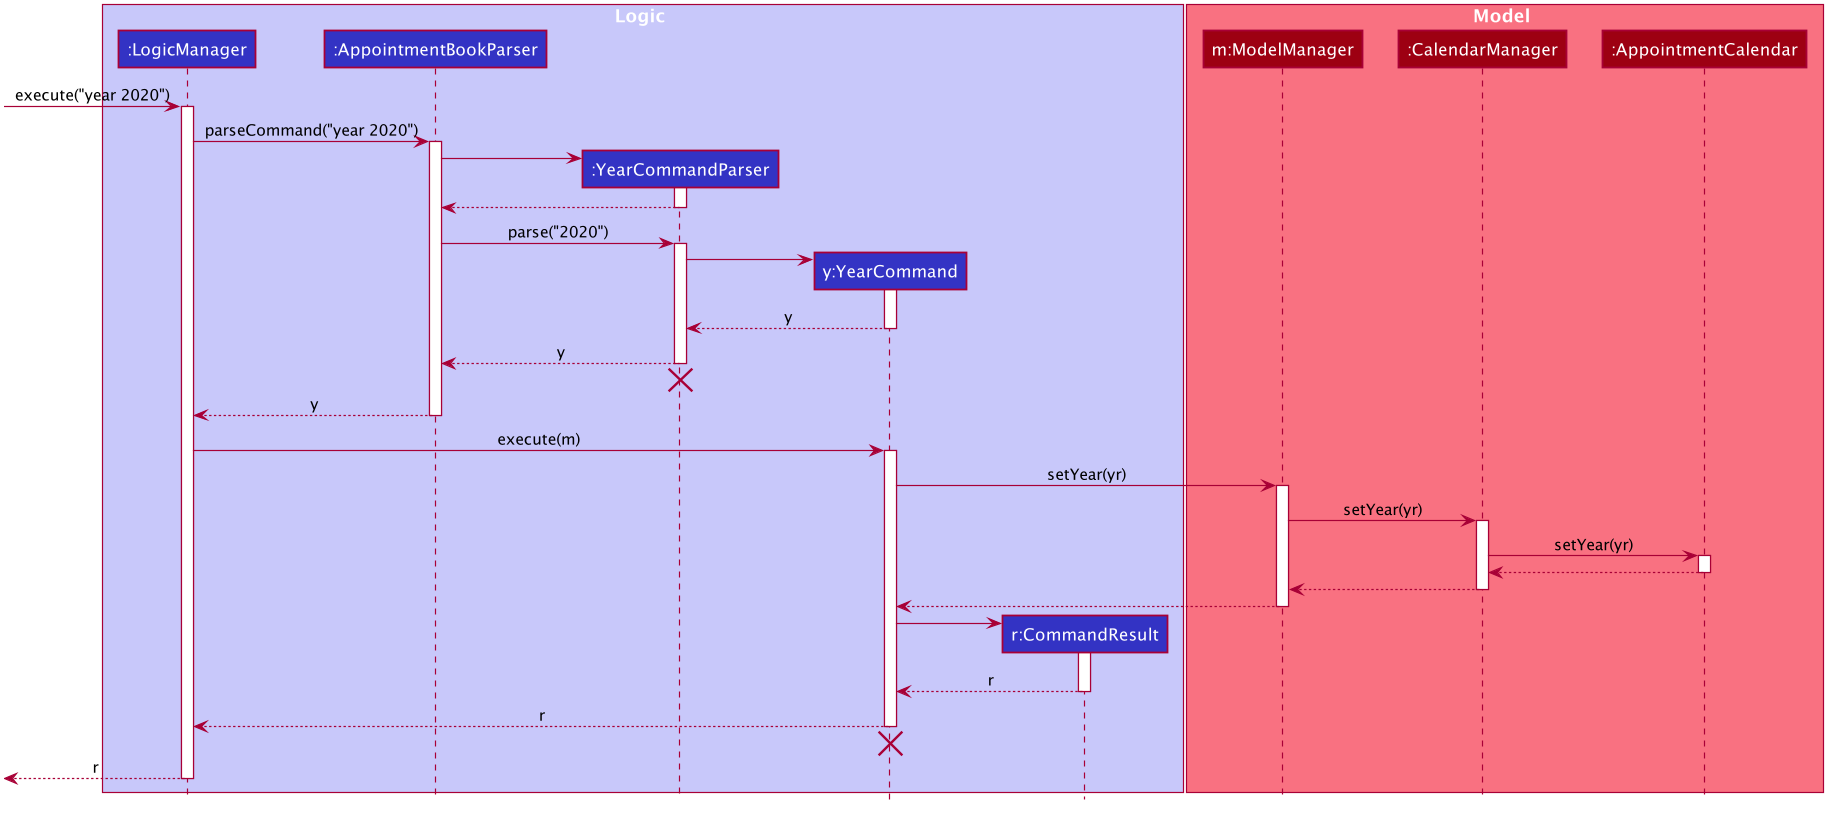

The diagram above was rendered by PlantUML. Its source (embedded in the PNG):
@startuml








skinparam BackgroundColor #FFFFFFF

skinparam Shadowing false

skinparam Class {
    BorderThickness 1
        BorderColor MAIN_DARK_COLOR
        BackgroundColor MAIN_MEDIUM_COLOR
        AttributeFontColor MAIN_MEDIUM_DARK_COLOR
        AttributeIconSize 0
        StereotypeFontColor MAIN_DARK_COLOR
        StereotypeFontStyle normal
        FontName Arial
}

skinparam Object {
    BorderThickness 2
    BorderColor MAIN_DARK_COLOR
    BackgroundColor MAIN_LIGHT_COLOR
    AttributeFontColor MAIN_MEDIUM_DARK_COLOR
    AttributeIconSize 0
    StereotypeFontColor MAIN_DARK_COLOR
    StereotypeFontStyle normal
    FontName Arial
}

skinparam Actor {
    BorderColor #000000
    Color #000000
    FontName Arial
}

skinparam Sequence {
    MessageAlign center
    BoxFontSize 15
    BoxPadding 0
    BoxFontColor #FFFFFF
    FontName Arial
}

skinparam Participant {
    FontColor #FFFFFFF
    Padding 20
}

skinparam MinClassWidth 50
skinparam ParticipantPadding 10
skinparam Shadowing false
skinparam DefaultTextAlignment center
skinparam packageStyle Rectangle

hide footbox
hide circle


box Logic #C8C8FA
participant ":LogicManager" as LogicManager #3333C4
participant ":AppointmentBookParser" as AppointmentBookParser #3333C4
participant ":YearCommandParser" as YearCommandParser #3333C4
participant "y:YearCommand" as YearCommand #3333C4
participant "r:CommandResult" as CommandResult #3333C4
end box

box Model #F97181
participant "m:ModelManager" as ModelManager #9D0012
participant ":CalendarManager" as CalendarManager #9D0012
participant ":AppointmentCalendar" as AppointmentCalendar #9D0012
end box

[-> LogicManager : execute("year 2020")
activate LogicManager

LogicManager -> AppointmentBookParser : parseCommand("year 2020")
activate AppointmentBookParser

create YearCommandParser
AppointmentBookParser -> YearCommandParser
activate YearCommandParser

YearCommandParser --> AppointmentBookParser
deactivate YearCommandParser

AppointmentBookParser -> YearCommandParser : parse("2020")
activate YearCommandParser

create YearCommand
YearCommandParser -> YearCommand
activate YearCommand

YearCommand --> YearCommandParser : y
deactivate YearCommand

YearCommandParser --> AppointmentBookParser : y
deactivate

YearCommandParser -[hidden]-> AppointmentBookParser
destroy YearCommandParser

AppointmentBookParser --> LogicManager : y
deactivate AppointmentBookParser

LogicManager -> YearCommand : execute(m)
activate YearCommand

YearCommand -> ModelManager : setYear(yr)
activate ModelManager

ModelManager -> CalendarManager : setYear(yr)
activate CalendarManager

CalendarManager -> AppointmentCalendar : setYear(yr)
activate AppointmentCalendar

AppointmentCalendar --> CalendarManager
deactivate AppointmentCalendar

CalendarManager --> ModelManager
deactivate CalendarManager

ModelManager --> YearCommand
deactivate ModelManager

create CommandResult
YearCommand -> CommandResult
activate CommandResult

CommandResult --> YearCommand : r
deactivate CommandResult

YearCommand --> LogicManager : r
deactivate YearCommand

YearCommand -[hidden]-> LogicManager
destroy YearCommand

[<--LogicManager : r
deactivate LogicManager

@enduml